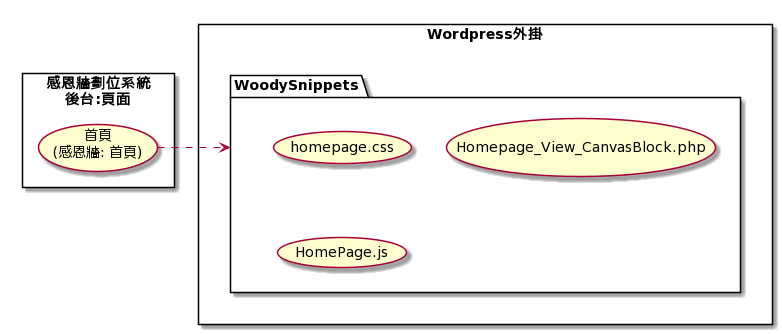

The diagram above was rendered by PlantUML. Its source (embedded in the PNG):
@startuml
rectangle 感恩牆劃位系統\n後台:頁面 {
    
    usecase "首頁\n(感恩牆: 首頁)" as PG1

}

rectangle Wordpress外掛 {
    package WoodySnippets {
      usecase "homepage.css" as FILE1
      usecase "Homepage_View_CanvasBlock.php" as FILE2
      usecase "HomePage.js" as FILE3
    }
}

PG1 .right.> WoodySnippets
@enduml